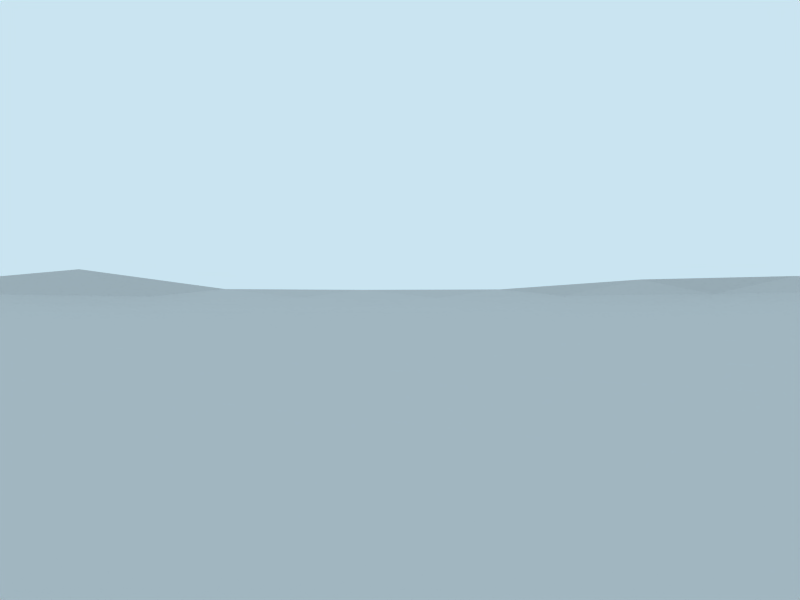 # Source: SkyboxGenerator.blend  (saved by Blender 2.79.0; exported with 4.5.12 LTS)
import bpy
from mathutils import Matrix  # noqa: F401  (used for matrix-valued properties, if any)

bpy.ops.wm.read_factory_settings(use_empty=True)
scene = bpy.context.scene
scene.name = 'Scene'

# ---- collections
col_collection_1 = bpy.data.collections.new('Collection 1'); scene.collection.children.link(col_collection_1)

# ---- materials (node trees are filled in below, after node groups)
mat_groundtexture = bpy.data.materials.new('GroundTexture')
mat_groundtexture.alpha_threshold = 0.0
mat_groundtexture.roughness = 0.5
mat_material = bpy.data.materials.new('Material')
mat_material.alpha_threshold = 0.0
mat_material.roughness = 0.5
mat_material.line_color = (0.0, 0.0, 0.0, 1.0)

# ---- material node trees

# ---- world
world_world = bpy.data.worlds.new('World'); scene.world = world_world
world_world.color = (0.7922, 0.8941, 0.9451)
world_world.use_sun_shadow = False
world_world.sun_shadow_jitter_overblur = 0.0
world_world.cycles.sampling_method = 'NONE'
world_world.cycles.sample_map_resolution = 256

# ---- cameras
cam_camera = bpy.data.cameras.new('Camera')
cam_camera.passepartout_alpha = 0.2
cam_camera.clip_end = 400.0
cam_camera.lens = 35.0
cam_camera.sensor_width = 32.0
cam_camera.sensor_height = 18.0
cam_camera.ortho_scale = 7.314
cam_camera.show_passepartout = False
cam_camera.show_safe_areas = True
cam_camera.dof.focus_distance = 0.0
cam_camera.dof.aperture_fstop = 128.0

# ---- meshes
me_icosphere_001 = bpy.data.meshes.new('Icosphere.001')
me_icosphere_001.from_pydata([(0.0, 0.0, -1.0), (0.7236, -0.5257, -0.4472), (-0.2764, -0.8506, -0.4472), (-0.8944, 0.0, -0.4472), (-0.2764, 0.8506, -0.4472), (0.7236, 0.5257, -0.4472), (-0.1625, -0.5, -0.8507), (0.4253, -0.309, -0.8507), (0.2629, -0.809, -0.5257), (0.8506, 0.0, -0.5257), (0.4253, 0.309, -0.8507), (-0.5257, 0.0, -0.8507), (-0.6882, -0.5, -0.5257), (-0.1625, 0.5, -0.8507), (-0.6882, 0.5, -0.5257), (0.2629, 0.809, -0.5257), (0.9511, -0.309, -2.98e-08), (0.9511, 0.309, 0.0), (1.863e-09, -1.0, 0.0), (0.5878, -0.809, -2.98e-08), (-0.9511, -0.309, 0.276), (-0.5878, -0.809, 2.98e-08), (-0.5878, 0.809, 0.0), (-0.9511, 0.309, 0.1424), (0.5878, 0.809, 0.0), (1.863e-09, 1.0, 0.0), (-0.08444, -0.2599, -0.9619), (0.5972, -0.4339, -0.6746), (-0.007027, -0.8627, -0.5057), (0.8183, -0.2733, -0.5057), (0.5972, 0.4339, -0.6746), (-0.2733, 1.04e-10, -0.9619), (-0.8226, -0.2599, -0.5057), (-0.08444, 0.2599, -0.9619), (-0.5014, 0.702, -0.5057), (0.5128, 0.6938, -0.5057), (0.8705, -0.4339, -0.2325), (-0.1437, -0.9619, -0.2325), (-0.9593, -0.1606, -0.2325), (-0.4492, 0.8627, -0.2325), (0.6816, 0.6938, -0.2325), (-0.2281, -0.702, -0.6746), (0.2211, -0.1606, -0.9619), (0.5128, -0.6938, -0.5057), (0.8183, 0.2733, -0.5057), (0.2211, 0.1606, -0.9619), (-0.7382, -1.56e-10, -0.6746), (-0.5014, -0.702, -0.5057), (-0.2281, 0.702, -0.6746), (-0.8226, 0.2599, -0.5057), (-0.007027, 0.8627, -0.5057), (0.8705, 0.4339, -0.2325), (0.6816, -0.6938, -0.2325), (-0.4492, -0.8627, -0.2325), (-0.9593, 0.1606, -0.2325), (-0.1437, 0.9619, -0.2325), (0.809, 0.5878, 0.1352), (-0.309, 0.9511, 0.1656), (-1.0, -1.421e-14, 0.1424), (-0.309, -0.9511, 0.0), (0.809, -0.5878, 0.1352), (0.309, 0.9511, 0.0), (0.4472, 0.8506, -0.2764), (0.1382, 0.9511, -0.2764), (-0.809, 0.5878, 0.1628), (-0.6708, 0.6882, -0.2764), (-0.8618, 0.4253, -0.2764), (-0.809, -0.5878, 0.276), (-0.8618, -0.4253, -0.2764), (-0.6708, -0.6882, -0.2764), (0.309, -0.9511, 0.0), (0.1382, -0.9511, -0.2764), (0.4472, -0.8506, -0.2764), (1.0, 0.0, 0.0), (0.9472, -0.1625, -0.2764), (0.9472, 0.1625, -0.2764), (0.3618, 0.5878, -0.7236), (0.1382, 0.4253, -0.8944), (0.05279, 0.6882, -0.7236), (-0.4472, 0.5257, -0.7236), (-0.3618, 0.2629, -0.8944), (-0.6382, 0.2629, -0.7236), (-0.6382, -0.2629, -0.7236), (-0.3618, -0.2629, -0.8944), (-0.4472, -0.5257, -0.7236), (0.6708, 0.1625, -0.7236), (0.6708, -0.1625, -0.7236), (0.4472, 7.105e-15, -0.8944), (0.05279, -0.6882, -0.7236), (0.1382, -0.4253, -0.8944), (0.3618, -0.5878, -0.7236), (-0.04263, -0.1312, -0.9904), (0.6667, -0.4844, -0.5663), (-0.1431, -0.8649, -0.481), (0.7783, -0.4033, -0.481), (0.6667, 0.4844, -0.5663), (-0.1379, -5.75e-10, -0.9904), (-0.8667, -0.1312, -0.481), (-0.04263, 0.1312, -0.9904), (-0.3926, 0.7838, -0.481), (0.6241, 0.6156, -0.481), (0.8047, -0.4844, -0.3431), (-0.212, -0.915, -0.3431), (-0.9357, -0.08108, -0.3431), (-0.3663, 0.8649, -0.3431), (0.7094, 0.6156, -0.3431), (-0.1972, -0.6069, -0.7701), (0.3263, -0.2371, -0.9151), (0.3916, -0.7587, -0.5207), (0.8426, 0.138, -0.5207), (0.3263, 0.2371, -0.9151), (-0.6381, -2.213e-10, -0.77), (-0.6006, -0.6069, -0.5207), (-0.1972, 0.6069, -0.7701), (-0.7627, 0.3836, -0.5207), (0.1292, 0.844, -0.5207), (0.9168, 0.3738, -0.117), (0.6388, -0.7564, -0.117), (-0.522, -0.8413, -0.117), (-0.9614, 0.2364, -0.117), (-0.07221, 0.9874, -0.117), (0.7072, 0.7072, 0.1338), (-0.4541, 0.8912, 0.1643), (-0.9879, -0.1565, -0.001386), (-0.1565, -0.9879, 0.1338), (0.8912, -0.4541, -0.001386), (0.1564, 0.9872, 0.2794), (0.3594, 0.8402, -0.406), (0.2031, 0.891, -0.406), (-0.8906, 0.4538, -0.001441), (-0.688, 0.6015, -0.406), (-0.7846, 0.4685, -0.406), (-0.7068, -0.7068, -0.001441), (-0.7846, -0.4685, -0.406), (-0.688, -0.6015, -0.406), (0.4538, -0.8906, -0.001441), (0.2031, -0.891, -0.406), (0.3594, -0.8402, -0.406), (0.9872, 0.1564, 0.1337), (0.9102, -0.08219, -0.406), (0.9102, 0.08219, -0.406), (0.3162, 0.7071, -0.6325), (-0.01226, 0.4685, -0.8834), (-0.05547, 0.6015, -0.797), (-0.5748, 0.5192, -0.6325), (-0.4493, 0.1331, -0.8834), (-0.5892, 0.1331, -0.797), (-0.6714, -0.3862, -0.6325), (-0.2654, -0.3862, -0.8834), (-0.3087, -0.5192, -0.797), (0.5549, 0.2386, -0.797), (0.5549, -0.2386, -0.797), (0.4418, -0.1564, -0.8834), (0.1598, -0.7579, -0.6325), (0.2853, -0.3718, -0.8834), (0.3984, -0.454, -0.797), (-0.1246, -0.3836, -0.9151), (0.5162, -0.3751, -0.7701), (0.1292, -0.844, -0.5207), (0.8426, -0.138, -0.5207), (0.5162, 0.3751, -0.7701), (-0.4034, -1.689e-10, -0.9151), (-0.7627, -0.3836, -0.5207), (-0.1246, 0.3836, -0.9151), (-0.6006, 0.6069, -0.5207), (0.3916, 0.7587, -0.5207), (0.9168, -0.3738, -0.117), (-0.07221, -0.9874, -0.117), (-0.9614, -0.2364, -0.117), (-0.522, 0.8413, -0.117), (0.6388, 0.7564, -0.117), (-0.2547, -0.7838, -0.5663), (0.1116, -0.08108, -0.9904), (0.6241, -0.6156, -0.481), (0.7783, 0.4033, -0.481), (0.1116, 0.08108, -0.9904), (-0.8241, -2.932e-10, -0.5663), (-0.3926, -0.7838, -0.481), (-0.2547, 0.7838, -0.5663), (-0.8667, 0.1312, -0.481), (-0.1431, 0.8649, -0.481), (0.8047, 0.4844, -0.3431), (0.7094, -0.6156, -0.3431), (-0.3663, -0.8649, -0.3431), (-0.9357, 0.08108, -0.3431), (-0.212, 0.915, -0.3431), (0.8912, 0.4541, -0.001386), (-0.1565, 0.9879, -0.001386), (-0.9879, 0.1565, 0.1411), (-0.4541, -0.8912, 0.1338), (0.7072, -0.7072, 0.1338), (0.4538, 0.8906, -0.001441), (0.5219, 0.8368, -0.1394), (0.06966, 0.9837, -0.1394), (-0.7068, 0.7068, 0.1613), (-0.6346, 0.7549, -0.1394), (-0.914, 0.3702, -0.1394), (-0.8906, -0.4538, 0.2746), (-0.914, -0.3702, -0.1394), (-0.6346, -0.7549, -0.1394), (0.1564, -0.9872, -0.001441), (0.06966, -0.9837, -0.1394), (0.5219, -0.8368, -0.1394), (0.9872, -0.1564, -0.001441), (0.9571, -0.2377, -0.1394), (0.9571, 0.2377, -0.1394), (0.3984, 0.454, -0.797), (0.2853, 0.3718, -0.8834), (0.1598, 0.7579, -0.6325), (-0.3087, 0.5192, -0.797), (-0.2654, 0.3862, -0.8834), (-0.6714, 0.3862, -0.6325), (-0.5892, -0.1331, -0.797), (-0.4493, -0.1331, -0.8834), (-0.5748, -0.5192, -0.6325), (0.7702, 0.08219, -0.6325), (0.7702, -0.08219, -0.6325), (0.4418, 0.1564, -0.8834), (-0.05547, -0.6015, -0.797), (-0.01226, -0.4685, -0.8834), (0.3162, -0.7071, -0.6325), (0.4419, -0.6476, -0.6212), (0.4846, -0.5163, -0.7066), (0.5622, -0.5712, -0.5979), (0.2099, -0.6461, -0.7329), (0.09677, -0.5638, -0.8193), (0.2531, -0.513, -0.8193), (-0.1191, -0.7926, -0.5979), (-0.0886, -0.7025, -0.7066), (0.02315, -0.7837, -0.6212), (0.3377, 0.08119, -0.9381), (0.3377, -0.08119, -0.9381), (0.2239, -3.735e-09, -0.9745), (0.5662, 0.0822, -0.8193), (0.6793, -5.474e-09, -0.7329), (0.5662, -0.0822, -0.8193), (0.717, 0.3582, -0.5979), (0.7525, 0.2202, -0.6212), (0.6408, 0.3014, -0.7066), (-0.4794, -0.6204, -0.6212), (-0.3413, -0.6204, -0.7066), (-0.3695, -0.7112, -0.5979), (-0.5496, -0.3993, -0.7329), (-0.5063, -0.2663, -0.8193), (-0.4097, -0.3993, -0.8193), (-0.7906, -0.1316, -0.5979), (-0.6955, -0.1328, -0.7066), (-0.7382, -0.2642, -0.6212), (-0.7382, 0.2642, -0.6212), (-0.6955, 0.1328, -0.7066), (-0.7906, 0.1316, -0.5979), (-0.5496, 0.3993, -0.7329), (-0.4097, 0.3993, -0.8193), (-0.5063, 0.2663, -0.8193), (-0.3695, 0.7112, -0.5979), (-0.3413, 0.6204, -0.7066), (-0.4794, 0.6204, -0.6212), (0.02315, 0.7837, -0.6212), (-0.0886, 0.7025, -0.7066), (-0.1191, 0.7926, -0.5979), (0.2099, 0.6461, -0.7329), (0.2531, 0.513, -0.8193), (0.09677, 0.5638, -0.8193), (0.5622, 0.5712, -0.5979), (0.4846, 0.5163, -0.7066), (0.4419, 0.6476, -0.6212), (0.9186, 0.3014, -0.2571), (0.8922, 0.2202, -0.3952), (0.8554, 0.3582, -0.3739), (0.9819, 0.08177, -0.1395), (0.9819, -0.08177, -0.1395), (0.9593, -1.078e-08, -0.2798), (0.5705, -0.7805, -0.2571), (0.4851, -0.7805, -0.3952), (0.605, -0.7028, -0.3739), (0.3812, -0.9086, -0.1395), (0.2256, -0.9591, -0.1395), (0.2964, -0.9123, -0.2798), (-0.566, -0.7837, -0.2571), (-0.5924, -0.7025, -0.3952), (-0.4815, -0.7926, -0.3739), (-0.7463, -0.6433, -0.1395), (-0.8424, -0.511, -0.1395), (-0.7761, -0.5638, -0.2798), (-0.9203, 0.2961, -0.2571), (-0.8512, 0.3463, -0.3952), (-0.9026, 0.213, -0.3739), (-0.8424, 0.511, -0.1395), (-0.7463, 0.6433, -0.1395), (-0.7761, 0.5638, -0.2798), (-0.002757, 0.9667, -0.2571), (0.06631, 0.9165, -0.3952), (-0.07635, 0.9242, -0.3739), (0.2256, 0.9591, -0.1395), (0.3812, 0.9086, -0.1395), (0.2964, 0.9123, -0.2798), (0.8457, 0.5146, -0.1171), (0.7862, 0.5712, -0.2355), (0.7507, 0.6453, -0.1171), (-0.2281, 0.9633, -0.1171), (-0.3003, 0.9242, -0.2355), (-0.3817, 0.9134, 0.04851), (-0.9866, 0.08078, -0.1171), (-0.9718, 6.176e-09, -0.2355), (-0.9866, -0.08078, -0.1171), (-0.3817, -0.9134, -0.1171), (-0.3003, -0.9242, -0.2355), (-0.2281, -0.9633, -0.1171), (0.7507, -0.6453, -0.1171), (0.7862, -0.5712, -0.2355), (0.8457, -0.5146, -0.1171), (0.5705, 0.7805, -0.2571), (0.605, 0.7028, -0.3739), (0.4851, 0.7805, -0.3952), (-0.566, 0.7837, -0.2571), (-0.4815, 0.7926, -0.3739), (-0.5924, 0.7025, -0.3952), (-0.9203, -0.2961, -0.2571), (-0.9026, -0.213, -0.3739), (-0.8512, -0.3463, -0.3952), (-0.002757, -0.9667, -0.2571), (-0.07635, -0.9242, -0.3739), (0.06631, -0.9165, -0.3952), (0.9186, -0.3014, -0.2571), (0.8554, -0.3582, -0.3739), (0.8922, -0.2202, -0.3952), (0.1816, 0.2961, -0.9381), (0.0692, 0.213, -0.9745), (0.02715, 0.3463, -0.9381), (-0.2255, 0.2642, -0.9381), (-0.1812, 0.1316, -0.9745), (-0.3209, 0.1328, -0.9381), (-0.3209, -0.1328, -0.9381), (-0.1812, -0.1316, -0.9745), (-0.2255, -0.2642, -0.9381), (0.7525, -0.2202, -0.6212), (0.717, -0.3582, -0.5979), (0.6408, -0.3014, -0.7066), (0.02715, -0.3463, -0.9381), (0.0692, -0.213, -0.9745), (0.1816, -0.2961, -0.9381)], [], [(0, 91, 172), (1, 94, 92), (0, 96, 91), (0, 98, 96), (0, 175, 98), (1, 101, 94), (2, 102, 93), (3, 103, 97), (4, 104, 99), (5, 105, 100), (1, 182, 101), (2, 183, 102), (3, 184, 103), (4, 185, 104), (5, 181, 105), (24, 191, 192), (15, 128, 115), (22, 194, 195), (14, 131, 114), (20, 197, 198), (12, 134, 112), (18, 200, 201), (8, 137, 108), (16, 203, 204), (9, 140, 109), (10, 160, 206), (10, 206, 207), (13, 143, 113), (13, 113, 209), (13, 209, 210), (11, 146, 111), (11, 111, 212), (11, 212, 213), (6, 149, 106), (9, 109, 215), (9, 215, 216), (7, 152, 107), (6, 106, 218), (6, 218, 219), (7, 155, 157), (90, 220, 221), (90, 221, 222), (27, 223, 92), (88, 153, 224), (88, 224, 225), (89, 226, 154), (41, 171, 227), (41, 227, 228), (88, 229, 153), (87, 217, 230), (87, 230, 231), (42, 232, 172), (85, 150, 233), (85, 233, 234), (86, 235, 151), (44, 174, 236), (44, 236, 237), (85, 238, 150), (84, 214, 239), (84, 239, 240), (41, 241, 171), (82, 147, 242), (82, 242, 243), (83, 244, 148), (46, 176, 245), (46, 245, 246), (82, 247, 147), (81, 211, 248), (81, 248, 249), (46, 250, 176), (79, 144, 251), (79, 251, 252), (80, 253, 145), (48, 178, 254), (48, 254, 255), (79, 256, 144), (78, 208, 257), (78, 257, 258), (48, 259, 178), (76, 141, 260), (76, 260, 261), (77, 262, 142), (30, 95, 263), (30, 263, 264), (76, 265, 141), (75, 205, 266), (75, 266, 267), (44, 268, 174), (73, 138, 269), (73, 269, 270), (74, 271, 139), (72, 202, 272), (72, 272, 273), (43, 274, 173), (70, 135, 275), (70, 275, 276), (71, 277, 136), (69, 199, 278), (69, 278, 279), (47, 280, 177), (67, 132, 281), (67, 281, 282), (68, 283, 133), (66, 196, 284), (66, 284, 285), (49, 286, 179), (64, 129, 287), (64, 287, 288), (65, 289, 130), (63, 193, 290), (63, 290, 291), (50, 292, 180), (61, 126, 293), (61, 293, 294), (62, 295, 127), (51, 116, 296), (51, 296, 297), (40, 298, 170), (55, 120, 299), (55, 299, 300), (39, 301, 169), (54, 119, 302), (54, 302, 303), (38, 304, 168), (53, 118, 305), (53, 305, 306), (37, 307, 167), (52, 117, 308), (52, 308, 309), (36, 310, 166), (40, 170, 311), (40, 311, 312), (35, 313, 165), (39, 169, 314), (39, 314, 315), (34, 316, 164), (38, 168, 317), (38, 317, 318), (32, 319, 162), (37, 167, 320), (37, 320, 321), (28, 322, 158), (36, 166, 323), (36, 323, 324), (29, 325, 159), (45, 110, 326), (45, 326, 327), (33, 328, 163), (33, 163, 329), (33, 329, 330), (31, 331, 161), (31, 161, 332), (31, 332, 333), (26, 334, 156), (29, 159, 335), (29, 335, 336), (27, 337, 157), (26, 156, 338), (26, 338, 339), (42, 340, 107), (107, 154, 7), (107, 340, 154), (340, 89, 154), (339, 340, 42), (339, 338, 340), (338, 89, 340), (338, 219, 89), (338, 156, 219), (156, 6, 219), (157, 151, 7), (157, 337, 151), (337, 86, 151), (336, 337, 27), (336, 335, 337), (335, 86, 337), (335, 216, 86), (335, 159, 216), (159, 9, 216), (156, 148, 6), (156, 334, 148), (334, 83, 148), (333, 334, 26), (333, 332, 334), (332, 83, 334), (332, 213, 83), (332, 161, 213), (161, 11, 213), (161, 145, 11), (161, 331, 145), (331, 80, 145), (330, 331, 31), (330, 329, 331), (329, 80, 331), (329, 210, 80), (329, 163, 210), (163, 13, 210), (163, 142, 13), (163, 328, 142), (328, 77, 142), (327, 328, 33), (327, 326, 328), (326, 77, 328), (326, 207, 77), (326, 110, 207), (110, 10, 207), (159, 139, 9), (159, 325, 139), (325, 74, 139), (324, 325, 29), (324, 323, 325), (323, 74, 325), (323, 204, 74), (323, 166, 204), (166, 16, 204), (158, 136, 8), (158, 322, 136), (322, 71, 136), (321, 322, 28), (321, 320, 322), (320, 71, 322), (320, 201, 71), (320, 167, 201), (167, 18, 201), (162, 133, 12), (162, 319, 133), (319, 68, 133), (318, 319, 32), (318, 317, 319), (317, 68, 319), (317, 198, 68), (317, 168, 198), (168, 20, 198), (164, 130, 14), (164, 316, 130), (316, 65, 130), (315, 316, 34), (315, 314, 316), (314, 65, 316), (314, 195, 65), (314, 169, 195), (169, 22, 195), (165, 127, 15), (165, 313, 127), (313, 62, 127), (312, 313, 35), (312, 311, 313), (311, 62, 313), (311, 192, 62), (311, 170, 192), (170, 24, 192), (166, 125, 16), (166, 310, 125), (310, 60, 125), (309, 310, 36), (309, 308, 310), (308, 60, 310), (308, 190, 60), (308, 117, 190), (117, 19, 190), (167, 124, 18), (167, 307, 124), (307, 59, 124), (306, 307, 37), (306, 305, 307), (305, 59, 307), (305, 189, 59), (305, 118, 189), (118, 21, 189), (168, 123, 20), (168, 304, 123), (304, 58, 123), (303, 304, 38), (303, 302, 304), (302, 58, 304), (302, 188, 58), (302, 119, 188), (119, 23, 188), (169, 122, 22), (169, 301, 122), (301, 57, 122), (300, 301, 39), (300, 299, 301), (299, 57, 301), (299, 187, 57), (299, 120, 187), (120, 25, 187), (170, 121, 24), (170, 298, 121), (298, 56, 121), (297, 298, 40), (297, 296, 298), (296, 56, 298), (296, 186, 56), (296, 116, 186), (116, 17, 186), (127, 128, 15), (127, 295, 128), (295, 63, 128), (294, 295, 62), (294, 293, 295), (293, 63, 295), (293, 193, 63), (293, 126, 193), (126, 25, 193), (180, 185, 4), (180, 292, 185), (292, 55, 185), (291, 292, 50), (291, 290, 292), (290, 55, 292), (290, 120, 55), (290, 193, 120), (193, 25, 120), (130, 131, 14), (130, 289, 131), (289, 66, 131), (288, 289, 65), (288, 287, 289), (287, 66, 289), (287, 196, 66), (287, 129, 196), (129, 23, 196), (179, 184, 3), (179, 286, 184), (286, 54, 184), (285, 286, 49), (285, 284, 286), (284, 54, 286), (284, 119, 54), (284, 196, 119), (196, 23, 119), (133, 134, 12), (133, 283, 134), (283, 69, 134), (282, 283, 68), (282, 281, 283), (281, 69, 283), (281, 199, 69), (281, 132, 199), (132, 21, 199), (177, 183, 2), (177, 280, 183), (280, 53, 183), (279, 280, 47), (279, 278, 280), (278, 53, 280), (278, 118, 53), (278, 199, 118), (199, 21, 118), (136, 137, 8), (136, 277, 137), (277, 72, 137), (276, 277, 71), (276, 275, 277), (275, 72, 277), (275, 202, 72), (275, 135, 202), (135, 19, 202), (173, 182, 1), (173, 274, 182), (274, 52, 182), (273, 274, 43), (273, 272, 274), (272, 52, 274), (272, 117, 52), (272, 202, 117), (202, 19, 117), (139, 140, 9), (139, 271, 140), (271, 75, 140), (270, 271, 74), (270, 269, 271), (269, 75, 271), (269, 205, 75), (269, 138, 205), (138, 17, 205), (174, 181, 5), (174, 268, 181), (268, 51, 181), (267, 268, 44), (267, 266, 268), (266, 51, 268), (266, 116, 51), (266, 205, 116), (205, 17, 116), (141, 165, 15), (141, 265, 165), (265, 35, 165), (264, 265, 76), (264, 263, 265), (263, 35, 265), (263, 100, 35), (263, 95, 100), (95, 5, 100), (142, 143, 13), (142, 262, 143), (262, 78, 143), (261, 262, 77), (261, 260, 262), (260, 78, 262), (260, 208, 78), (260, 141, 208), (141, 15, 208), (178, 180, 4), (178, 259, 180), (259, 50, 180), (258, 259, 48), (258, 257, 259), (257, 50, 259), (257, 115, 50), (257, 208, 115), (208, 15, 115), (144, 164, 14), (144, 256, 164), (256, 34, 164), (255, 256, 79), (255, 254, 256), (254, 34, 256), (254, 99, 34), (254, 178, 99), (178, 4, 99), (145, 146, 11), (145, 253, 146), (253, 81, 146), (252, 253, 80), (252, 251, 253), (251, 81, 253), (251, 211, 81), (251, 144, 211), (144, 14, 211), (176, 179, 3), (176, 250, 179), (250, 49, 179), (249, 250, 46), (249, 248, 250), (248, 49, 250), (248, 114, 49), (248, 211, 114), (211, 14, 114), (147, 162, 12), (147, 247, 162), (247, 32, 162), (246, 247, 82), (246, 245, 247), (245, 32, 247), (245, 97, 32), (245, 176, 97), (176, 3, 97), (148, 149, 6), (148, 244, 149), (244, 84, 149), (243, 244, 83), (243, 242, 244), (242, 84, 244), (242, 214, 84), (242, 147, 214), (147, 12, 214), (171, 177, 2), (171, 241, 177), (241, 47, 177), (240, 241, 41), (240, 239, 241), (239, 47, 241), (239, 112, 47), (239, 214, 112), (214, 12, 112), (150, 160, 10), (150, 238, 160), (238, 30, 160), (237, 238, 85), (237, 236, 238), (236, 30, 238), (236, 95, 30), (236, 174, 95), (174, 5, 95), (151, 152, 7), (151, 235, 152), (235, 87, 152), (234, 235, 86), (234, 233, 235), (233, 87, 235), (233, 217, 87), (233, 150, 217), (150, 10, 217), (172, 175, 0), (172, 232, 175), (232, 45, 175), (231, 232, 42), (231, 230, 232), (230, 45, 232), (230, 110, 45), (230, 217, 110), (217, 10, 110), (153, 158, 8), (153, 229, 158), (229, 28, 158), (228, 229, 88), (228, 227, 229), (227, 28, 229), (227, 93, 28), (227, 171, 93), (171, 2, 93), (154, 155, 7), (154, 226, 155), (226, 90, 155), (225, 226, 89), (225, 224, 226), (224, 90, 226), (224, 220, 90), (224, 153, 220), (153, 8, 220), (92, 173, 1), (92, 223, 173), (223, 43, 173), (222, 223, 27), (222, 221, 223), (221, 43, 223), (221, 108, 43), (221, 220, 108), (220, 8, 108), (157, 222, 27), (157, 155, 222), (155, 90, 222), (219, 225, 89), (219, 218, 225), (218, 88, 225), (218, 228, 88), (218, 106, 228), (106, 41, 228), (107, 231, 42), (107, 152, 231), (152, 87, 231), (216, 234, 86), (216, 215, 234), (215, 85, 234), (215, 237, 85), (215, 109, 237), (109, 44, 237), (106, 240, 41), (106, 149, 240), (149, 84, 240), (213, 243, 83), (213, 212, 243), (212, 82, 243), (212, 246, 82), (212, 111, 246), (111, 46, 246), (111, 249, 46), (111, 146, 249), (146, 81, 249), (210, 252, 80), (210, 209, 252), (209, 79, 252), (209, 255, 79), (209, 113, 255), (113, 48, 255), (113, 258, 48), (113, 143, 258), (143, 78, 258), (207, 261, 77), (207, 206, 261), (206, 76, 261), (206, 264, 76), (206, 160, 264), (160, 30, 264), (109, 267, 44), (109, 140, 267), (140, 75, 267), (204, 270, 74), (204, 203, 270), (203, 73, 270), (108, 273, 43), (108, 137, 273), (137, 72, 273), (201, 276, 71), (201, 200, 276), (200, 70, 276), (112, 279, 47), (112, 134, 279), (134, 69, 279), (198, 282, 68), (198, 197, 282), (197, 67, 282), (114, 285, 49), (114, 131, 285), (131, 66, 285), (195, 288, 65), (195, 194, 288), (194, 64, 288), (115, 291, 50), (115, 128, 291), (128, 63, 291), (192, 294, 62), (192, 191, 294), (191, 61, 294), (105, 297, 40), (105, 181, 297), (181, 51, 297), (104, 300, 39), (104, 185, 300), (185, 55, 300), (103, 303, 38), (103, 184, 303), (184, 54, 303), (102, 306, 37), (102, 183, 306), (183, 53, 306), (101, 309, 36), (101, 182, 309), (182, 52, 309), (100, 312, 35), (100, 105, 312), (105, 40, 312), (99, 315, 34), (99, 104, 315), (104, 39, 315), (97, 318, 32), (97, 103, 318), (103, 38, 318), (93, 321, 28), (93, 102, 321), (102, 37, 321), (94, 324, 29), (94, 101, 324), (101, 36, 324), (98, 327, 33), (98, 175, 327), (175, 45, 327), (96, 330, 31), (96, 98, 330), (98, 33, 330), (91, 333, 26), (91, 96, 333), (96, 31, 333), (92, 336, 27), (92, 94, 336), (94, 29, 336), (172, 339, 42), (172, 91, 339), (91, 26, 339)])
_uv = me_icosphere_001.uv_layers.new(name='UVMap')
_uv.uv.foreach_set('vector', [0.5, 0.5, 0.4787, 0.4344, 0.5558, 0.4595, 0.8618, 0.2371, 0.8892, 0.2983, 0.8334, 0.2578, 0.5, 0.5, 0.431, 0.5, 0.4787, 0.4344, 0.5, 0.5, 0.4787, 0.5656, 0.431, 0.5, 0.5, 0.5, 0.5558, 0.5405, 0.4787, 0.5656, 0.8618, 0.2371, 0.9023, 0.2578, 0.8892, 0.2983, 0.3618, 0.07468, 0.394, 0.04251, 0.4285, 0.06757, 0.05279, 0.5, 0.03214, 0.4595, 0.06663, 0.4344, 0.3618, 0.9253, 0.3169, 0.9324, 0.3037, 0.8919, 0.8618, 0.7629, 0.8547, 0.8078, 0.8121, 0.8078, 0.8618, 0.2371, 0.8547, 0.1922, 0.9023, 0.2578, 0.3618, 0.07468, 0.3169, 0.06757, 0.394, 0.04251, 0.05279, 0.5, 0.03214, 0.5405, 0.03214, 0.4595, 0.3618, 0.9253, 0.394, 0.9575, 0.3169, 0.9324, 0.8618, 0.7629, 0.9023, 0.7422, 0.8547, 0.8078, 0.7939, 0.9045, 0.7269, 0.9453, 0.7609, 0.9184, 0.6314, 0.9045, 0.6015, 0.9455, 0.5646, 0.922, 0.2061, 0.9045, 0.1466, 0.8534, 0.1827, 0.8774, 0.1559, 0.75, 0.1077, 0.7342, 0.1186, 0.6918, 0.02447, 0.3455, 0.05472, 0.2731, 0.04298, 0.3149, 0.1559, 0.25, 0.156, 0.1993, 0.1997, 0.1966, 0.5, 0.0, 0.5782, 0.006401, 0.5348, 0.008149, 0.6314, 0.09549, 0.6797, 0.0799, 0.6958, 0.1206, 0.9755, 0.3455, 0.9936, 0.4218, 0.9785, 0.3811, 0.9253, 0.5, 0.9551, 0.5411, 0.9213, 0.569, 0.7127, 0.6545, 0.7581, 0.6875, 0.6992, 0.727, 0.7127, 0.6545, 0.6992, 0.727, 0.6426, 0.6859, 0.4188, 0.75, 0.4723, 0.8007, 0.4014, 0.8034, 0.4188, 0.75, 0.4014, 0.8034, 0.3457, 0.7596, 0.4188, 0.75, 0.3457, 0.7596, 0.3673, 0.6931, 0.2371, 0.5, 0.2054, 0.5666, 0.181, 0.5, 0.2371, 0.5, 0.181, 0.5, 0.2054, 0.4334, 0.2371, 0.5, 0.2054, 0.4334, 0.2753, 0.4334, 0.4188, 0.25, 0.3457, 0.2404, 0.4014, 0.1966, 0.9253, 0.5, 0.9213, 0.569, 0.8851, 0.5411, 0.9253, 0.5, 0.8851, 0.5411, 0.8851, 0.4589, 0.7127, 0.3455, 0.7209, 0.4218, 0.6632, 0.3815, 0.4188, 0.25, 0.4014, 0.1966, 0.4723, 0.1993, 0.4188, 0.25, 0.4723, 0.1993, 0.4939, 0.2658, 0.7127, 0.3455, 0.6992, 0.273, 0.7581, 0.3125, 0.6809, 0.2061, 0.6581, 0.1464, 0.721, 0.1762, 0.6809, 0.2061, 0.721, 0.1762, 0.7423, 0.2419, 0.7986, 0.2831, 0.7811, 0.2144, 0.8334, 0.2578, 0.5264, 0.1559, 0.5799, 0.1211, 0.605, 0.177, 0.5264, 0.1559, 0.605, 0.177, 0.5484, 0.2181, 0.5691, 0.2873, 0.6266, 0.2435, 0.6426, 0.3141, 0.3859, 0.149, 0.3727, 0.1081, 0.4404, 0.1037, 0.3859, 0.149, 0.4404, 0.1037, 0.4557, 0.1487, 0.5264, 0.1559, 0.5116, 0.1081, 0.5799, 0.1211, 0.7236, 0.5, 0.7209, 0.5782, 0.6689, 0.5406, 0.7236, 0.5, 0.6689, 0.5406, 0.6689, 0.4594, 0.6105, 0.4197, 0.612, 0.5, 0.5558, 0.4595, 0.8354, 0.5812, 0.7774, 0.6193, 0.7831, 0.5411, 0.8354, 0.5812, 0.7831, 0.5411, 0.8397, 0.5, 0.8354, 0.4188, 0.7831, 0.4589, 0.7774, 0.3807, 0.9091, 0.6366, 0.8892, 0.7017, 0.8585, 0.6791, 0.9091, 0.6366, 0.8585, 0.6791, 0.8763, 0.6101, 0.8354, 0.5812, 0.8204, 0.6507, 0.7774, 0.6193, 0.2764, 0.2371, 0.2126, 0.2404, 0.2603, 0.1898, 0.2764, 0.2371, 0.2603, 0.1898, 0.3294, 0.1898, 0.3859, 0.149, 0.3153, 0.1444, 0.3727, 0.1081, 0.1809, 0.3686, 0.1643, 0.3069, 0.2252, 0.3004, 0.1809, 0.3686, 0.2252, 0.3004, 0.2468, 0.3669, 0.3191, 0.3686, 0.2951, 0.3004, 0.3673, 0.3069, 0.1309, 0.5, 0.08794, 0.5, 0.1047, 0.4342, 0.1309, 0.5, 0.1047, 0.4342, 0.1522, 0.4336, 0.1809, 0.3686, 0.1309, 0.3679, 0.1643, 0.3069, 0.1809, 0.6314, 0.1643, 0.6931, 0.1309, 0.6321, 0.1809, 0.6314, 0.1309, 0.6321, 0.1522, 0.5664, 0.1309, 0.5, 0.1047, 0.5658, 0.08794, 0.5, 0.2764, 0.7629, 0.2126, 0.7596, 0.2252, 0.6996, 0.2764, 0.7629, 0.2252, 0.6996, 0.2951, 0.6996, 0.3191, 0.6314, 0.2468, 0.6331, 0.2753, 0.5666, 0.3859, 0.851, 0.3727, 0.8919, 0.3153, 0.8556, 0.3859, 0.851, 0.3153, 0.8556, 0.3294, 0.8102, 0.2764, 0.7629, 0.2603, 0.8102, 0.2126, 0.7596, 0.5264, 0.8441, 0.5799, 0.8789, 0.5116, 0.8919, 0.5264, 0.8441, 0.5116, 0.8919, 0.4557, 0.8513, 0.3859, 0.851, 0.4404, 0.8963, 0.3727, 0.8919, 0.6809, 0.7939, 0.6581, 0.8536, 0.605, 0.823, 0.6809, 0.7939, 0.605, 0.823, 0.6266, 0.7565, 0.5691, 0.7127, 0.5484, 0.7819, 0.4939, 0.7342, 0.7986, 0.7169, 0.8334, 0.7422, 0.7811, 0.7856, 0.7986, 0.7169, 0.7811, 0.7856, 0.7423, 0.7581, 0.6809, 0.7939, 0.721, 0.8238, 0.6581, 0.8536, 0.9736, 0.5812, 0.9785, 0.6189, 0.9593, 0.6507, 0.9736, 0.5812, 0.9593, 0.6507, 0.9461, 0.6101, 0.9091, 0.6366, 0.9277, 0.6791, 0.8892, 0.7017, 1.0, 0.5, 0.9936, 0.5782, 0.9909, 0.5409, 1.0, 0.5, 0.9909, 0.5409, 0.9909, 0.4591, 0.9736, 0.4188, 0.9796, 0.5, 0.9551, 0.4589, 0.7236, 0.07468, 0.7609, 0.08161, 0.7852, 0.1098, 0.7236, 0.07468, 0.7852, 0.1098, 0.7425, 0.1098, 0.7564, 0.1531, 0.8025, 0.1486, 0.8121, 0.1922, 0.6545, 0.02447, 0.7269, 0.05472, 0.6906, 0.04572, 0.6545, 0.02447, 0.6906, 0.04572, 0.6128, 0.02045, 0.5691, 0.02447, 0.6482, 0.04384, 0.6015, 0.0545, 0.1646, 0.1559, 0.1827, 0.1226, 0.217, 0.1081, 0.1646, 0.1559, 0.217, 0.1081, 0.2038, 0.1487, 0.2493, 0.149, 0.2593, 0.1037, 0.3037, 0.1081, 0.09549, 0.2061, 0.1466, 0.1466, 0.1269, 0.1784, 0.09549, 0.2061, 0.1269, 0.1784, 0.07879, 0.2445, 0.0691, 0.2873, 0.112, 0.2181, 0.1077, 0.2658, 0.0691, 0.7127, 0.04298, 0.6851, 0.03987, 0.6481, 0.0691, 0.7127, 0.03987, 0.6481, 0.0744, 0.6731, 0.08869, 0.6299, 0.04871, 0.6065, 0.06663, 0.5656, 0.09549, 0.7939, 0.05472, 0.7269, 0.07879, 0.7555, 0.09549, 0.7939, 0.07879, 0.7555, 0.1269, 0.8216, 0.1646, 0.8441, 0.112, 0.7819, 0.156, 0.8007, 0.5691, 0.9755, 0.5348, 0.9919, 0.4986, 0.9834, 0.5691, 0.9755, 0.4986, 0.9834, 0.5332, 0.9583, 0.4965, 0.9313, 0.4618, 0.9621, 0.4285, 0.9324, 0.6545, 0.9755, 0.5782, 0.9936, 0.6128, 0.9795, 0.6545, 0.9755, 0.6128, 0.9795, 0.6906, 0.9543, 0.7236, 0.9253, 0.6482, 0.9562, 0.6797, 0.9201, 0.9352, 0.7169, 0.9584, 0.6869, 0.9228, 0.7573, 0.9352, 0.7169, 0.9228, 0.7573, 0.8931, 0.7856, 0.8408, 0.8469, 0.8754, 0.8226, 0.8194, 0.8782, 0.4282, 0.981, 0.4639, 0.9937, 0.386, 0.9817, 0.4282, 0.981, 0.386, 0.9817, 0.3499, 0.9621, 0.2754, 0.9313, 0.3091, 0.9567, 0.239, 0.9206, 0.02037, 0.5803, 0.0193, 0.6182, 0.006679, 0.5404, 0.02037, 0.5803, 0.006679, 0.5404, 0.01411, 0.5, 0.02037, 0.4197, 0.006679, 0.4596, 0.0193, 0.3818, 0.2754, 0.06867, 0.239, 0.07936, 0.3091, 0.0433, 0.2754, 0.06867, 0.3091, 0.0433, 0.3499, 0.03789, 0.4282, 0.01903, 0.386, 0.01834, 0.4639, 0.006291, 0.8408, 0.1531, 0.8194, 0.1218, 0.8754, 0.1774, 0.8408, 0.1531, 0.8754, 0.1774, 0.8931, 0.2144, 0.9352, 0.2831, 0.9228, 0.2427, 0.9584, 0.3131, 0.8408, 0.8469, 0.8194, 0.8782, 0.7852, 0.8902, 0.8408, 0.8469, 0.7852, 0.8902, 0.8025, 0.8514, 0.7564, 0.8469, 0.7425, 0.8902, 0.6958, 0.8794, 0.2754, 0.9313, 0.239, 0.9206, 0.217, 0.8919, 0.2754, 0.9313, 0.217, 0.8919, 0.2593, 0.8963, 0.2493, 0.851, 0.2038, 0.8513, 0.1997, 0.8034, 0.02037, 0.4197, 0.0193, 0.3818, 0.03987, 0.3519, 0.02037, 0.4197, 0.03987, 0.3519, 0.04871, 0.3935, 0.08869, 0.3701, 0.0744, 0.3269, 0.1186, 0.3082, 0.4282, 0.01903, 0.4639, 0.006291, 0.4986, 0.01664, 0.4282, 0.01903, 0.4986, 0.01664, 0.4618, 0.03789, 0.4965, 0.06867, 0.5332, 0.04173, 0.5646, 0.07802, 0.9352, 0.2831, 0.9584, 0.3131, 0.9593, 0.3493, 0.9352, 0.2831, 0.9593, 0.3493, 0.9277, 0.3209, 0.9091, 0.3634, 0.9461, 0.3899, 0.9213, 0.431, 0.6105, 0.5803, 0.6632, 0.6185, 0.5908, 0.6481, 0.6105, 0.5803, 0.5908, 0.6481, 0.5346, 0.6065, 0.4578, 0.6299, 0.5136, 0.6731, 0.4377, 0.6918, 0.4578, 0.6299, 0.4377, 0.6918, 0.3872, 0.6321, 0.4578, 0.6299, 0.3872, 0.6321, 0.4094, 0.5658, 0.3634, 0.5, 0.3395, 0.5664, 0.2983, 0.5, 0.3634, 0.5, 0.2983, 0.5, 0.3395, 0.4336, 0.3634, 0.5, 0.3395, 0.4336, 0.4094, 0.4342, 0.4578, 0.3701, 0.3872, 0.3679, 0.4377, 0.3082, 0.9091, 0.3634, 0.9213, 0.431, 0.8763, 0.3899, 0.9091, 0.3634, 0.8763, 0.3899, 0.8585, 0.3209, 0.7986, 0.2831, 0.8204, 0.3493, 0.7581, 0.3125, 0.4578, 0.3701, 0.4377, 0.3082, 0.5136, 0.3269, 0.4578, 0.3701, 0.5136, 0.3269, 0.5346, 0.3935, 0.6105, 0.4197, 0.5908, 0.3519, 0.6632, 0.3815, 0.6632, 0.3815, 0.6426, 0.3141, 0.7127, 0.3455, 0.6632, 0.3815, 0.5908, 0.3519, 0.6426, 0.3141, 0.5908, 0.3519, 0.5691, 0.2873, 0.6426, 0.3141, 0.5346, 0.3935, 0.5908, 0.3519, 0.6105, 0.4197, 0.5346, 0.3935, 0.5136, 0.3269, 0.5908, 0.3519, 0.5136, 0.3269, 0.5691, 0.2873, 0.5908, 0.3519, 0.5136, 0.3269, 0.4939, 0.2658, 0.5691, 0.2873, 0.5136, 0.3269, 0.4377, 0.3082, 0.4939, 0.2658, 0.4377, 0.3082, 0.4188, 0.25, 0.4939, 0.2658, 0.7581, 0.3125, 0.7774, 0.3807, 0.7127, 0.3455, 0.7581, 0.3125, 0.8204, 0.3493, 0.7774, 0.3807, 0.8204, 0.3493, 0.8354, 0.4188, 0.7774, 0.3807, 0.8585, 0.3209, 0.8204, 0.3493, 0.7986, 0.2831, 0.8585, 0.3209, 0.8763, 0.3899, 0.8204, 0.3493, 0.8763, 0.3899, 0.8354, 0.4188, 0.8204, 0.3493, 0.8763, 0.3899, 0.8851, 0.4589, 0.8354, 0.4188, 0.8763, 0.3899, 0.9213, 0.431, 0.8851, 0.4589, 0.9213, 0.431, 0.9253, 0.5, 0.8851, 0.4589, 0.4377, 0.3082, 0.3673, 0.3069, 0.4188, 0.25, 0.4377, 0.3082, 0.3872, 0.3679, 0.3673, 0.3069, 0.3872, 0.3679, 0.3191, 0.3686, 0.3673, 0.3069, 0.4094, 0.4342, 0.3872, 0.3679, 0.4578, 0.3701, 0.4094, 0.4342, 0.3395, 0.4336, 0.3872, 0.3679, 0.3395, 0.4336, 0.3191, 0.3686, 0.3872, 0.3679, 0.3395, 0.4336, 0.2753, 0.4334, 0.3191, 0.3686, 0.3395, 0.4336, 0.2983, 0.5, 0.2753, 0.4334, 0.2983, 0.5, 0.2371, 0.5, 0.2753, 0.4334, 0.2983, 0.5, 0.2753, 0.5666, 0.2371, 0.5, 0.2983, 0.5, 0.3395, 0.5664, 0.2753, 0.5666, 0.3395, 0.5664, 0.3191, 0.6314, 0.2753, 0.5666, 0.4094, 0.5658, 0.3395, 0.5664, 0.3634, 0.5, 0.4094, 0.5658, 0.3872, 0.6321, 0.3395, 0.5664, 0.3872, 0.6321, 0.3191, 0.6314, 0.3395, 0.5664, 0.3872, 0.6321, 0.3673, 0.6931, 0.3191, 0.6314, 0.3872, 0.6321, 0.4377, 0.6918, 0.3673, 0.6931, 0.4377, 0.6918, 0.4188, 0.75, 0.3673, 0.6931, 0.4377, 0.6918, 0.4939, 0.7342, 0.4188, 0.75, 0.4377, 0.6918, 0.5136, 0.6731, 0.4939, 0.7342, 0.5136, 0.6731, 0.5691, 0.7127, 0.4939, 0.7342, 0.5346, 0.6065, 0.5136, 0.6731, 0.4578, 0.6299, 0.5346, 0.6065, 0.5908, 0.6481, 0.5136, 0.6731, 0.5908, 0.6481, 0.5691, 0.7127, 0.5136, 0.6731, 0.5908, 0.6481, 0.6426, 0.6859, 0.5691, 0.7127, 0.5908, 0.6481, 0.6632, 0.6185, 0.6426, 0.6859, 0.6632, 0.6185, 0.7127, 0.6545, 0.6426, 0.6859, 0.9213, 0.431, 0.9551, 0.4589, 0.9253, 0.5, 0.9213, 0.431, 0.9461, 0.3899, 0.9551, 0.4589, 0.9461, 0.3899, 0.9736, 0.4188, 0.9551, 0.4589, 0.9277, 0.3209, 0.9461, 0.3899, 0.9091, 0.3634, 0.9277, 0.3209, 0.9593, 0.3493, 0.9461, 0.3899, 0.9593, 0.3493, 0.9736, 0.4188, 0.9461, 0.3899, 0.9593, 0.3493, 0.9785, 0.3811, 0.9736, 0.4188, 0.9593, 0.3493, 0.9584, 0.3131, 0.9785, 0.3811, 0.9584, 0.3131, 0.9755, 0.3455, 0.9785, 0.3811, 0.5646, 0.07802, 0.6015, 0.0545, 0.6314, 0.09549, 0.5646, 0.07802, 0.5332, 0.04173, 0.6015, 0.0545, 0.5332, 0.04173, 0.5691, 0.02447, 0.6015, 0.0545, 0.4618, 0.03789, 0.5332, 0.04173, 0.4965, 0.06867, 0.4618, 0.03789, 0.4986, 0.01664, 0.5332, 0.04173, 0.4986, 0.01664, 0.5691, 0.02447, 0.5332, 0.04173, 0.4986, 0.01664, 0.5348, 0.008149, 0.5691, 0.02447, 0.4986, 0.01664, 0.4639, 0.006291, 0.5348, 0.008149, 0.4639, 0.006291, 0.5, 0.0, 0.5348, 0.008149, 0.1186, 0.3082, 0.1077, 0.2658, 0.1559, 0.25, 0.1186, 0.3082, 0.0744, 0.3269, 0.1077, 0.2658, 0.0744, 0.3269, 0.0691, 0.2873, 0.1077, 0.2658, 0.04871, 0.3935, 0.0744, 0.3269, 0.08869, 0.3701, 0.04871, 0.3935, 0.03987, 0.3519, 0.0744, 0.3269, 0.03987, 0.3519, 0.0691, 0.2873, 0.0744, 0.3269, 0.03987, 0.3519, 0.04298, 0.3149, 0.0691, 0.2873, 0.03987, 0.3519, 0.0193, 0.3818, 0.04298, 0.3149, 0.0193, 0.3818, 0.02447, 0.3455, 0.04298, 0.3149, 0.1997, 0.8034, 0.156, 0.8007, 0.1559, 0.75, 0.1997, 0.8034, 0.2038, 0.8513, 0.156, 0.8007, 0.2038, 0.8513, 0.1646, 0.8441, 0.156, 0.8007, 0.2593, 0.8963, 0.2038, 0.8513, 0.2493, 0.851, 0.2593, 0.8963, 0.217, 0.8919, 0.2038, 0.8513, 0.217, 0.8919, 0.1646, 0.8441, 0.2038, 0.8513, 0.217, 0.8919, 0.1827, 0.8774, 0.1646, 0.8441, 0.217, 0.8919, 0.239, 0.9206, 0.1827, 0.8774, 0.239, 0.9206, 0.2061, 0.9045, 0.1827, 0.8774, 0.6958, 0.8794, 0.6797, 0.9201, 0.6314, 0.9045, 0.6958, 0.8794, 0.7425, 0.8902, 0.6797, 0.9201, 0.7425, 0.8902, 0.7236, 0.9253, 0.6797, 0.9201, 0.8025, 0.8514, 0.7425, 0.8902, 0.7564, 0.8469, 0.8025, 0.8514, 0.7852, 0.8902, 0.7425, 0.8902, 0.7852, 0.8902, 0.7236, 0.9253, 0.7425, 0.8902, 0.7852, 0.8902, 0.7609, 0.9184, 0.7236, 0.9253, 0.7852, 0.8902, 0.8194, 0.8782, 0.7609, 0.9184, 0.8194, 0.8782, 0.7939, 0.9045, 0.7609, 0.9184, 0.9584, 0.3131, 0.9456, 0.273, 0.9755, 0.3455, 0.9584, 0.3131, 0.9228, 0.2427, 0.9456, 0.273, 0.9228, 0.2427, 0.9045, 0.2061, 0.9456, 0.273, 0.8931, 0.2144, 0.9228, 0.2427, 0.9352, 0.2831, 0.8931, 0.2144, 0.8754, 0.1774, 0.9228, 0.2427, 0.8754, 0.1774, 0.9045, 0.2061, 0.9228, 0.2427, 0.8754, 0.1774, 0.8536, 0.1464, 0.9045, 0.2061, 0.8754, 0.1774, 0.8194, 0.1218, 0.8536, 0.1464, 0.8194, 0.1218, 0.7939, 0.09549, 0.8536, 0.1464, 0.4639, 0.006291, 0.4218, 0.006073, 0.5, 0.0, 0.4639, 0.006291, 0.386, 0.01834, 0.4218, 0.006073, 0.386, 0.01834, 0.3455, 0.02447, 0.4218, 0.006073, 0.3499, 0.03789, 0.386, 0.01834, 0.4282, 0.01903, 0.3499, 0.03789, 0.3091, 0.0433, 0.386, 0.01834, 0.3091, 0.0433, 0.3455, 0.02447, 0.386, 0.01834, 0.3091, 0.0433, 0.273, 0.05442, 0.3455, 0.02447, 0.3091, 0.0433, 0.239, 0.07936, 0.273, 0.05442, 0.239, 0.07936, 0.2061, 0.09549, 0.273, 0.05442, 0.0193, 0.3818, 0.006073, 0.4218, 0.02447, 0.3455, 0.0193, 0.3818, 0.006679, 0.4596, 0.006073, 0.4218, 0.006679, 0.4596, 0.0, 0.5, 0.006073, 0.4218, 0.01411, 0.5, 0.006679, 0.4596, 0.02037, 0.4197, 0.01411, 0.5, 0.006679, 0.5404, 0.006679, 0.4596, 0.006679, 0.5404, 0.0, 0.5, 0.006679, 0.4596, 0.006679, 0.5404, 0.006073, 0.5782, 0.0, 0.5, 0.006679, 0.5404, 0.0193, 0.6182, 0.006073, 0.5782, 0.0193, 0.6182, 0.02447, 0.6545, 0.006073, 0.5782, 0.239, 0.9206, 0.273, 0.9456, 0.2061, 0.9045, 0.239, 0.9206, 0.3091, 0.9567, 0.273, 0.9456, 0.3091, 0.9567, 0.3455, 0.9755, 0.273, 0.9456, 0.3499, 0.9621, 0.3091, 0.9567, 0.2754, 0.9313, 0.3499, 0.9621, 0.386, 0.9817, 0.3091, 0.9567, 0.386, 0.9817, 0.3455, 0.9755, 0.3091, 0.9567, 0.386, 0.9817, 0.4218, 0.9939, 0.3455, 0.9755, 0.386, 0.9817, 0.4639, 0.9937, 0.4218, 0.9939, 0.4639, 0.9937, 0.5, 1.0, 0.4218, 0.9939, 0.8194, 0.8782, 0.8536, 0.8536, 0.7939, 0.9045, 0.8194, 0.8782, 0.8754, 0.8226, 0.8536, 0.8536, 0.8754, 0.8226, 0.9045, 0.7939, 0.8536, 0.8536, 0.8931, 0.7856, 0.8754, 0.8226, 0.8408, 0.8469, 0.8931, 0.7856, 0.9228, 0.7573, 0.8754, 0.8226, 0.9228, 0.7573, 0.9045, 0.7939, 0.8754, 0.8226, 0.9228, 0.7573, 0.9456, 0.727, 0.9045, 0.7939, 0.9228, 0.7573, 0.9584, 0.6869, 0.9456, 0.727, 0.9584, 0.6869, 0.9755, 0.6545, 0.9456, 0.727, 0.6797, 0.9201, 0.6015, 0.9455, 0.6314, 0.9045, 0.6797, 0.9201, 0.6482, 0.9562, 0.6015, 0.9455, 0.6482, 0.9562, 0.5691, 0.9755, 0.6015, 0.9455, 0.6906, 0.9543, 0.6482, 0.9562, 0.7236, 0.9253, 0.6906, 0.9543, 0.6128, 0.9795, 0.6482, 0.9562, 0.6128, 0.9795, 0.5691, 0.9755, 0.6482, 0.9562, 0.6128, 0.9795, 0.5348, 0.9919, 0.5691, 0.9755, 0.6128, 0.9795, 0.5782, 0.9936, 0.5348, 0.9919, 0.5782, 0.9936, 0.5, 1.0, 0.5348, 0.9919, 0.4285, 0.9324, 0.394, 0.9575, 0.3618, 0.9253, 0.4285, 0.9324, 0.4618, 0.9621, 0.394, 0.9575, 0.4618, 0.9621, 0.4282, 0.981, 0.394, 0.9575, 0.5332, 0.9583, 0.4618, 0.9621, 0.4965, 0.9313, 0.5332, 0.9583, 0.4986, 0.9834, 0.4618, 0.9621, 0.4986, 0.9834, 0.4282, 0.981, 0.4618, 0.9621, 0.4986, 0.9834, 0.4639, 0.9937, 0.4282, 0.981, 0.4986, 0.9834, 0.5348, 0.9919, 0.4639, 0.9937, 0.5348, 0.9919, 0.5, 1.0, 0.4639, 0.9937, 0.156, 0.8007, 0.1077, 0.7342, 0.1559, 0.75, 0.156, 0.8007, 0.112, 0.7819, 0.1077, 0.7342, 0.112, 0.7819, 0.0691, 0.7127, 0.1077, 0.7342, 0.1269, 0.8216, 0.112, 0.7819, 0.1646, 0.8441, 0.1269, 0.8216, 0.07879, 0.7555, 0.112, 0.7819, 0.07879, 0.7555, 0.0691, 0.7127, 0.112, 0.7819, 0.07879, 0.7555, 0.04298, 0.6851, 0.0691, 0.7127, 0.07879, 0.7555, 0.05472, 0.7269, 0.04298, 0.6851, 0.05472, 0.7269, 0.02447, 0.6545, 0.04298, 0.6851, 0.06663, 0.5656, 0.03214, 0.5405, 0.05279, 0.5, 0.06663, 0.5656, 0.04871, 0.6065, 0.03214, 0.5405, 0.04871, 0.6065, 0.02037, 0.5803, 0.03214, 0.5405, 0.0744, 0.6731, 0.04871, 0.6065, 0.08869, 0.6299, 0.0744, 0.6731, 0.03987, 0.6481, 0.04871, 0.6065, 0.03987, 0.6481, 0.02037, 0.5803, 0.04871, 0.6065, 0.03987, 0.6481, 0.0193, 0.6182, 0.02037, 0.5803, 0.03987, 0.6481, 0.04298, 0.6851, 0.0193, 0.6182, 0.04298, 0.6851, 0.02447, 0.6545, 0.0193, 0.6182, 0.1077, 0.2658, 0.156, 0.1993, 0.1559, 0.25, 0.1077, 0.2658, 0.112, 0.2181, 0.156, 0.1993, 0.112, 0.2181, 0.1646, 0.1559, 0.156, 0.1993, 0.07879, 0.2445, 0.112, 0.2181, 0.0691, 0.2873, 0.07879, 0.2445, 0.1269, 0.1784, 0.112, 0.2181, 0.1269, 0.1784, 0.1646, 0.1559, 0.112, 0.2181, 0.1269, 0.1784, 0.1827, 0.1226, 0.1646, 0.1559, 0.1269, 0.1784, 0.1466, 0.1466, 0.1827, 0.1226, 0.1466, 0.1466, 0.2061, 0.09549, 0.1827, 0.1226, 0.3037, 0.1081, 0.3169, 0.06757, 0.3618, 0.07468, 0.3037, 0.1081, 0.2593, 0.1037, 0.3169, 0.06757, 0.2593, 0.1037, 0.2754, 0.06867, 0.3169, 0.06757, 0.2038, 0.1487, 0.2593, 0.1037, 0.2493, 0.149, 0.2038, 0.1487, 0.217, 0.1081, 0.2593, 0.1037, 0.217, 0.1081, 0.2754, 0.06867, 0.2593, 0.1037, 0.217, 0.1081, 0.239, 0.07936, 0.2754, 0.06867, 0.217, 0.1081, 0.1827, 0.1226, 0.239, 0.07936, 0.1827, 0.1226, 0.2061, 0.09549, 0.239, 0.07936, 0.6015, 0.0545, 0.6797, 0.0799, 0.6314, 0.09549, 0.6015, 0.0545, 0.6482, 0.04384, 0.6797, 0.0799, 0.6482, 0.04384, 0.7236, 0.07468, 0.6797, 0.0799, 0.6128, 0.02045, 0.6482, 0.04384, 0.5691, 0.02447, 0.6128, 0.02045, 0.6906, 0.04572, 0.6482, 0.04384, 0.6906, 0.04572, 0.7236, 0.07468, 0.6482, 0.04384, 0.6906, 0.04572, 0.7609, 0.08161, 0.7236, 0.07468, 0.6906, 0.04572, 0.7269, 0.05472, 0.7609, 0.08161, 0.7269, 0.05472, 0.7939, 0.09549, 0.7609, 0.08161, 0.8121, 0.1922, 0.8547, 0.1922, 0.8618, 0.2371, 0.8121, 0.1922, 0.8025, 0.1486, 0.8547, 0.1922, 0.8025, 0.1486, 0.8408, 0.1531, 0.8547, 0.1922, 0.7425, 0.1098, 0.8025, 0.1486, 0.7564, 0.1531, 0.7425, 0.1098, 0.7852, 0.1098, 0.8025, 0.1486, 0.7852, 0.1098, 0.8408, 0.1531, 0.8025, 0.1486, 0.7852, 0.1098, 0.8194, 0.1218, 0.8408, 0.1531, 0.7852, 0.1098, 0.7609, 0.08161, 0.8194, 0.1218, 0.7609, 0.08161, 0.7939, 0.09549, 0.8194, 0.1218, 0.9551, 0.4589, 0.9551, 0.5411, 0.9253, 0.5, 0.9551, 0.4589, 0.9796, 0.5, 0.9551, 0.5411, 0.9796, 0.5, 0.9736, 0.5812, 0.9551, 0.5411, 0.9909, 0.4591, 0.9796, 0.5, 0.9736, 0.4188, 0.9909, 0.4591, 0.9909, 0.5409, 0.9796, 0.5, 0.9909, 0.5409, 0.9736, 0.5812, 0.9796, 0.5, 0.9909, 0.5409, 0.9785, 0.6189, 0.9736, 0.5812, 0.9909, 0.5409, 0.9936, 0.5782, 0.9785, 0.6189, 0.9936, 0.5782, 0.9755, 0.6545, 0.9785, 0.6189, 0.8892, 0.7017, 0.9023, 0.7422, 0.8618, 0.7629, 0.8892, 0.7017, 0.9277, 0.6791, 0.9023, 0.7422, 0.9277, 0.6791, 0.9352, 0.7169, 0.9023, 0.7422, 0.9461, 0.6101, 0.9277, 0.6791, 0.9091, 0.6366, 0.9461, 0.6101, 0.9593, 0.6507, 0.9277, 0.6791, 0.9593, 0.6507, 0.9352, 0.7169, 0.9277, 0.6791, 0.9593, 0.6507, 0.9584, 0.6869, 0.9352, 0.7169, 0.9593, 0.6507, 0.9785, 0.6189, 0.9584, 0.6869, 0.9785, 0.6189, 0.9755, 0.6545, 0.9584, 0.6869, 0.6581, 0.8536, 0.6958, 0.8794, 0.6314, 0.9045, 0.6581, 0.8536, 0.721, 0.8238, 0.6958, 0.8794, 0.721, 0.8238, 0.7564, 0.8469, 0.6958, 0.8794, 0.7423, 0.7581, 0.721, 0.8238, 0.6809, 0.7939, 0.7423, 0.7581, 0.7811, 0.7856, 0.721, 0.8238, 0.7811, 0.7856, 0.7564, 0.8469, 0.721, 0.8238, 0.7811, 0.7856, 0.8121, 0.8078, 0.7564, 0.8469, 0.7811, 0.7856, 0.8334, 0.7422, 0.8121, 0.8078, 0.8334, 0.7422, 0.8618, 0.7629, 0.8121, 0.8078, 0.4939, 0.7342, 0.4723, 0.8007, 0.4188, 0.75, 0.4939, 0.7342, 0.5484, 0.7819, 0.4723, 0.8007, 0.5484, 0.7819, 0.5264, 0.8441, 0.4723, 0.8007, 0.6266, 0.7565, 0.5484, 0.7819, 0.5691, 0.7127, 0.6266, 0.7565, 0.605, 0.823, 0.5484, 0.7819, 0.605, 0.823, 0.5264, 0.8441, 0.5484, 0.7819, 0.605, 0.823, 0.5799, 0.8789, 0.5264, 0.8441, 0.605, 0.823, 0.6581, 0.8536, 0.5799, 0.8789, 0.6581, 0.8536, 0.6314, 0.9045, 0.5799, 0.8789, 0.3727, 0.8919, 0.4285, 0.9324, 0.3618, 0.9253, 0.3727, 0.8919, 0.4404, 0.8963, 0.4285, 0.9324, 0.4404, 0.8963, 0.4965, 0.9313, 0.4285, 0.9324, 0.4557, 0.8513, 0.4404, 0.8963, 0.3859, 0.851, 0.4557, 0.8513, 0.5116, 0.8919, 0.4404, 0.8963, 0.5116, 0.8919, 0.4965, 0.9313, 0.4404, 0.8963, 0.5116, 0.8919, 0.5646, 0.922, 0.4965, 0.9313, 0.5116, 0.8919, 0.5799, 0.8789, 0.5646, 0.922, 0.5799, 0.8789, 0.6314, 0.9045, 0.5646, 0.922, 0.2126, 0.7596, 0.1997, 0.8034, 0.1559, 0.75, 0.2126, 0.7596, 0.2603, 0.8102, 0.1997, 0.8034, 0.2603, 0.8102, 0.2493, 0.851, 0.1997, 0.8034, 0.3294, 0.8102, 0.2603, 0.8102, 0.2764, 0.7629, 0.3294, 0.8102, 0.3153, 0.8556, 0.2603, 0.8102, 0.3153, 0.8556, 0.2493, 0.851, 0.2603, 0.8102, 0.3153, 0.8556, 0.3037, 0.8919, 0.2493, 0.851, 0.3153, 0.8556, 0.3727, 0.8919, 0.3037, 0.8919, 0.3727, 0.8919, 0.3618, 0.9253, 0.3037, 0.8919, 0.2753, 0.5666, 0.2054, 0.5666, 0.2371, 0.5, 0.2753, 0.5666, 0.2468, 0.6331, 0.2054, 0.5666, 0.2468, 0.6331, 0.1809, 0.6314, 0.2054, 0.5666, 0.2951, 0.6996, 0.2468, 0.6331, 0.3191, 0.6314, 0.2951, 0.6996, 0.2252, 0.6996, 0.2468, 0.6331, 0.2252, 0.6996, 0.1809, 0.6314, 0.2468, 0.6331, 0.2252, 0.6996, 0.1643, 0.6931, 0.1809, 0.6314, 0.2252, 0.6996, 0.2126, 0.7596, 0.1643, 0.6931, 0.2126, 0.7596, 0.1559, 0.75, 0.1643, 0.6931, 0.08794, 0.5, 0.06663, 0.5656, 0.05279, 0.5, 0.08794, 0.5, 0.1047, 0.5658, 0.06663, 0.5656, 0.1047, 0.5658, 0.08869, 0.6299, 0.06663, 0.5656, 0.1522, 0.5664, 0.1047, 0.5658, 0.1309, 0.5, 0.1522, 0.5664, 0.1309, 0.6321, 0.1047, 0.5658, 0.1309, 0.6321, 0.08869, 0.6299, 0.1047, 0.5658, 0.1309, 0.6321, 0.1186, 0.6918, 0.08869, 0.6299, 0.1309, 0.6321, 0.1643, 0.6931, 0.1186, 0.6918, 0.1643, 0.6931, 0.1559, 0.75, 0.1186, 0.6918, 0.1643, 0.3069, 0.1186, 0.3082, 0.1559, 0.25, 0.1643, 0.3069, 0.1309, 0.3679, 0.1186, 0.3082, 0.1309, 0.3679, 0.08869, 0.3701, 0.1186, 0.3082, 0.1522, 0.4336, 0.1309, 0.3679, 0.1809, 0.3686, 0.1522, 0.4336, 0.1047, 0.4342, 0.1309, 0.3679, 0.1047, 0.4342, 0.08869, 0.3701, 0.1309, 0.3679, 0.1047, 0.4342, 0.06663, 0.4344, 0.08869, 0.3701, 0.1047, 0.4342, 0.08794, 0.5, 0.06663, 0.4344, 0.08794, 0.5, 0.05279, 0.5, 0.06663, 0.4344, 0.3673, 0.3069, 0.3457, 0.2404, 0.4188, 0.25, 0.3673, 0.3069, 0.2951, 0.3004, 0.3457, 0.2404, 0.2951, 0.3004, 0.2764, 0.2371, 0.3457, 0.2404, 0.2468, 0.3669, 0.2951, 0.3004, 0.3191, 0.3686, 0.2468, 0.3669, 0.2252, 0.3004, 0.2951, 0.3004, 0.2252, 0.3004, 0.2764, 0.2371, 0.2951, 0.3004, 0.2252, 0.3004, 0.2126, 0.2404, 0.2764, 0.2371, 0.2252, 0.3004, 0.1643, 0.3069, 0.2126, 0.2404, 0.1643, 0.3069, 0.1559, 0.25, 0.2126, 0.2404, 0.3727, 0.1081, 0.3037, 0.1081, 0.3618, 0.07468, 0.3727, 0.1081, 0.3153, 0.1444, 0.3037, 0.1081, 0.3153, 0.1444, 0.2493, 0.149, 0.3037, 0.1081, 0.3294, 0.1898, 0.3153, 0.1444, 0.3859, 0.149, 0.3294, 0.1898, 0.2603, 0.1898, 0.3153, 0.1444, 0.2603, 0.1898, 0.2493, 0.149, 0.3153, 0.1444, 0.2603, 0.1898, 0.1997, 0.1966, 0.2493, 0.149, 0.2603, 0.1898, 0.2126, 0.2404, 0.1997, 0.1966, 0.2126, 0.2404, 0.1559, 0.25, 0.1997, 0.1966, 0.7774, 0.6193, 0.7581, 0.6875, 0.7127, 0.6545, 0.7774, 0.6193, 0.8204, 0.6507, 0.7581, 0.6875, 0.8204, 0.6507, 0.7986, 0.7169, 0.7581, 0.6875, 0.8763, 0.6101, 0.8204, 0.6507, 0.8354, 0.5812, 0.8763, 0.6101, 0.8585, 0.6791, 0.8204, 0.6507, 0.8585, 0.6791, 0.7986, 0.7169, 0.8204, 0.6507, 0.8585, 0.6791, 0.8334, 0.7422, 0.7986, 0.7169, 0.8585, 0.6791, 0.8892, 0.7017, 0.8334, 0.7422, 0.8892, 0.7017, 0.8618, 0.7629, 0.8334, 0.7422, 0.7774, 0.3807, 0.7209, 0.4218, 0.7127, 0.3455, 0.7774, 0.3807, 0.7831, 0.4589, 0.7209, 0.4218, 0.7831, 0.4589, 0.7236, 0.5, 0.7209, 0.4218, 0.8397, 0.5, 0.7831, 0.4589, 0.8354, 0.4188, 0.8397, 0.5, 0.7831, 0.5411, 0.7831, 0.4589, 0.7831, 0.5411, 0.7236, 0.5, 0.7831, 0.4589, 0.7831, 0.5411, 0.7209, 0.5782, 0.7236, 0.5, 0.7831, 0.5411, 0.7774, 0.6193, 0.7209, 0.5782, 0.7774, 0.6193, 0.7127, 0.6545, 0.7209, 0.5782, 0.5558, 0.4595, 0.5558, 0.5405, 0.5, 0.5, 0.5558, 0.4595, 0.612, 0.5, 0.5558, 0.5405, 0.612, 0.5, 0.6105, 0.5803, 0.5558, 0.5405, 0.6689, 0.4594, 0.612, 0.5, 0.6105, 0.4197, 0.6689, 0.4594, 0.6689, 0.5406, 0.612, 0.5, 0.6689, 0.5406, 0.6105, 0.5803, 0.612, 0.5, 0.6689, 0.5406, 0.6632, 0.6185, 0.6105, 0.5803, 0.6689, 0.5406, 0.7209, 0.5782, 0.6632, 0.6185, 0.7209, 0.5782, 0.7127, 0.6545, 0.6632, 0.6185, 0.5799, 0.1211, 0.5646, 0.07802, 0.6314, 0.09549, 0.5799, 0.1211, 0.5116, 0.1081, 0.5646, 0.07802, 0.5116, 0.1081, 0.4965, 0.06867, 0.5646, 0.07802, 0.4557, 0.1487, 0.5116, 0.1081, 0.5264, 0.1559, 0.4557, 0.1487, 0.4404, 0.1037, 0.5116, 0.1081, 0.4404, 0.1037, 0.4965, 0.06867, 0.5116, 0.1081, 0.4404, 0.1037, 0.4285, 0.06757, 0.4965, 0.06867, 0.4404, 0.1037, 0.3727, 0.1081, 0.4285, 0.06757, 0.3727, 0.1081, 0.3618, 0.07468, 0.4285, 0.06757, 0.6426, 0.3141, 0.6992, 0.273, 0.7127, 0.3455, 0.6426, 0.3141, 0.6266, 0.2435, 0.6992, 0.273, 0.6266, 0.2435, 0.6809, 0.2061, 0.6992, 0.273, 0.5484, 0.2181, 0.6266, 0.2435, 0.5691, 0.2873, 0.5484, 0.2181, 0.605, 0.177, 0.6266, 0.2435, 0.605, 0.177, 0.6809, 0.2061, 0.6266, 0.2435, 0.605, 0.177, 0.6581, 0.1464, 0.6809, 0.2061, 0.605, 0.177, 0.5799, 0.1211, 0.6581, 0.1464, 0.5799, 0.1211, 0.6314, 0.09549, 0.6581, 0.1464, 0.8334, 0.2578, 0.8121, 0.1922, 0.8618, 0.2371, 0.8334, 0.2578, 0.7811, 0.2144, 0.8121, 0.1922, 0.7811, 0.2144, 0.7564, 0.1531, 0.8121, 0.1922, 0.7423, 0.2419, 0.7811, 0.2144, 0.7986, 0.2831, 0.7423, 0.2419, 0.721, 0.1762, 0.7811, 0.2144, 0.721, 0.1762, 0.7564, 0.1531, 0.7811, 0.2144, 0.721, 0.1762, 0.6958, 0.1206, 0.7564, 0.1531, 0.721, 0.1762, 0.6581, 0.1464, 0.6958, 0.1206, 0.6581, 0.1464, 0.6314, 0.09549, 0.6958, 0.1206, 0.7581, 0.3125, 0.7423, 0.2419, 0.7986, 0.2831, 0.7581, 0.3125, 0.6992, 0.273, 0.7423, 0.2419, 0.6992, 0.273, 0.6809, 0.2061, 0.7423, 0.2419, 0.4939, 0.2658, 0.5484, 0.2181, 0.5691, 0.2873, 0.4939, 0.2658, 0.4723, 0.1993, 0.5484, 0.2181, 0.4723, 0.1993, 0.5264, 0.1559, 0.5484, 0.2181, 0.4723, 0.1993, 0.4557, 0.1487, 0.5264, 0.1559, 0.4723, 0.1993, 0.4014, 0.1966, 0.4557, 0.1487, 0.4014, 0.1966, 0.3859, 0.149, 0.4557, 0.1487, 0.6632, 0.3815, 0.6689, 0.4594, 0.6105, 0.4197, 0.6632, 0.3815, 0.7209, 0.4218, 0.6689, 0.4594, 0.7209, 0.4218, 0.7236, 0.5, 0.6689, 0.4594, 0.8851, 0.4589, 0.8397, 0.5, 0.8354, 0.4188, 0.8851, 0.4589, 0.8851, 0.5411, 0.8397, 0.5, 0.8851, 0.5411, 0.8354, 0.5812, 0.8397, 0.5, 0.8851, 0.5411, 0.8763, 0.6101, 0.8354, 0.5812, 0.8851, 0.5411, 0.9213, 0.569, 0.8763, 0.6101, 0.9213, 0.569, 0.9091, 0.6366, 0.8763, 0.6101, 0.4014, 0.1966, 0.3294, 0.1898, 0.3859, 0.149, 0.4014, 0.1966, 0.3457, 0.2404, 0.3294, 0.1898, 0.3457, 0.2404, 0.2764, 0.2371, 0.3294, 0.1898, 0.2753, 0.4334, 0.2468, 0.3669, 0.3191, 0.3686, 0.2753, 0.4334, 0.2054, 0.4334, 0.2468, 0.3669, 0.2054, 0.4334, 0.1809, 0.3686, 0.2468, 0.3669, 0.2054, 0.4334, 0.1522, 0.4336, 0.1809, 0.3686, 0.2054, 0.4334, 0.181, 0.5, 0.1522, 0.4336, 0.181, 0.5, 0.1309, 0.5, 0.1522, 0.4336, 0.181, 0.5, 0.1522, 0.5664, 0.1309, 0.5, 0.181, 0.5, 0.2054, 0.5666, 0.1522, 0.5664, 0.2054, 0.5666, 0.1809, 0.6314, 0.1522, 0.5664, 0.3673, 0.6931, 0.2951, 0.6996, 0.3191, 0.6314, 0.3673, 0.6931, 0.3457, 0.7596, 0.2951, 0.6996, 0.3457, 0.7596, 0.2764, 0.7629, 0.2951, 0.6996, 0.3457, 0.7596, 0.3294, 0.8102, 0.2764, 0.7629, 0.3457, 0.7596, 0.4014, 0.8034, 0.3294, 0.8102, 0.4014, 0.8034, 0.3859, 0.851, 0.3294, 0.8102, 0.4014, 0.8034, 0.4557, 0.8513, 0.3859, 0.851, 0.4014, 0.8034, 0.4723, 0.8007, 0.4557, 0.8513, 0.4723, 0.8007, 0.5264, 0.8441, 0.4557, 0.8513, 0.6426, 0.6859, 0.6266, 0.7565, 0.5691, 0.7127, 0.6426, 0.6859, 0.6992, 0.727, 0.6266, 0.7565, 0.6992, 0.727, 0.6809, 0.7939, 0.6266, 0.7565, 0.6992, 0.727, 0.7423, 0.7581, 0.6809, 0.7939, 0.6992, 0.727, 0.7581, 0.6875, 0.7423, 0.7581, 0.7581, 0.6875, 0.7986, 0.7169, 0.7423, 0.7581, 0.9213, 0.569, 0.9461, 0.6101, 0.9091, 0.6366, 0.9213, 0.569, 0.9551, 0.5411, 0.9461, 0.6101, 0.9551, 0.5411, 0.9736, 0.5812, 0.9461, 0.6101, 0.9785, 0.3811, 0.9909, 0.4591, 0.9736, 0.4188, 0.9785, 0.3811, 0.9936, 0.4218, 0.9909, 0.4591, 0.9936, 0.4218, 1.0, 0.5, 0.9909, 0.4591, 0.6958, 0.1206, 0.7425, 0.1098, 0.7564, 0.1531, 0.6958, 0.1206, 0.6797, 0.0799, 0.7425, 0.1098, 0.6797, 0.0799, 0.7236, 0.07468, 0.7425, 0.1098, 0.5348, 0.008149, 0.6128, 0.02045, 0.5691, 0.02447, 0.5348, 0.008149, 0.5782, 0.006401, 0.6128, 0.02045, 0.5782, 0.006401, 0.6545, 0.02447, 0.6128, 0.02045, 0.1997, 0.1966, 0.2038, 0.1487, 0.2493, 0.149, 0.1997, 0.1966, 0.156, 0.1993, 0.2038, 0.1487, 0.156, 0.1993, 0.1646, 0.1559, 0.2038, 0.1487, 0.04298, 0.3149, 0.07879, 0.2445, 0.0691, 0.2873, 0.04298, 0.3149, 0.05472, 0.2731, 0.07879, 0.2445, 0.05472, 0.2731, 0.09549, 0.2061, 0.07879, 0.2445, 0.1186, 0.6918, 0.0744, 0.6731, 0.08869, 0.6299, 0.1186, 0.6918, 0.1077, 0.7342, 0.0744, 0.6731, 0.1077, 0.7342, 0.0691, 0.7127, 0.0744, 0.6731, 0.1827, 0.8774, 0.1269, 0.8216, 0.1646, 0.8441, 0.1827, 0.8774, 0.1466, 0.8534, 0.1269, 0.8216, 0.1466, 0.8534, 0.09549, 0.7939, 0.1269, 0.8216, 0.5646, 0.922, 0.5332, 0.9583, 0.4965, 0.9313, 0.5646, 0.922, 0.6015, 0.9455, 0.5332, 0.9583, 0.6015, 0.9455, 0.5691, 0.9755, 0.5332, 0.9583, 0.7609, 0.9184, 0.6906, 0.9543, 0.7236, 0.9253, 0.7609, 0.9184, 0.7269, 0.9453, 0.6906, 0.9543, 0.7269, 0.9453, 0.6545, 0.9755, 0.6906, 0.9543, 0.8547, 0.8078, 0.8931, 0.7856, 0.8408, 0.8469, 0.8547, 0.8078, 0.9023, 0.7422, 0.8931, 0.7856, 0.9023, 0.7422, 0.9352, 0.7169, 0.8931, 0.7856, 0.3169, 0.9324, 0.3499, 0.9621, 0.2754, 0.9313, 0.3169, 0.9324, 0.394, 0.9575, 0.3499, 0.9621, 0.394, 0.9575, 0.4282, 0.981, 0.3499, 0.9621, 0.03214, 0.4595, 0.01411, 0.5, 0.02037, 0.4197, 0.03214, 0.4595, 0.03214, 0.5405, 0.01411, 0.5, 0.03214, 0.5405, 0.02037, 0.5803, 0.01411, 0.5, 0.394, 0.04251, 0.3499, 0.03789, 0.4282, 0.01903, 0.394, 0.04251, 0.3169, 0.06757, 0.3499, 0.03789, 0.3169, 0.06757, 0.2754, 0.06867, 0.3499, 0.03789, 0.9023, 0.2578, 0.8931, 0.2144, 0.9352, 0.2831, 0.9023, 0.2578, 0.8547, 0.1922, 0.8931, 0.2144, 0.8547, 0.1922, 0.8408, 0.1531, 0.8931, 0.2144, 0.8121, 0.8078, 0.8025, 0.8514, 0.7564, 0.8469, 0.8121, 0.8078, 0.8547, 0.8078, 0.8025, 0.8514, 0.8547, 0.8078, 0.8408, 0.8469, 0.8025, 0.8514, 0.3037, 0.8919, 0.2593, 0.8963, 0.2493, 0.851, 0.3037, 0.8919, 0.3169, 0.9324, 0.2593, 0.8963, 0.3169, 0.9324, 0.2754, 0.9313, 0.2593, 0.8963, 0.06663, 0.4344, 0.04871, 0.3935, 0.08869, 0.3701, 0.06663, 0.4344, 0.03214, 0.4595, 0.04871, 0.3935, 0.03214, 0.4595, 0.02037, 0.4197, 0.04871, 0.3935, 0.4285, 0.06757, 0.4618, 0.03789, 0.4965, 0.06867, 0.4285, 0.06757, 0.394, 0.04251, 0.4618, 0.03789, 0.394, 0.04251, 0.4282, 0.01903, 0.4618, 0.03789, 0.8892, 0.2983, 0.9277, 0.3209, 0.9091, 0.3634, 0.8892, 0.2983, 0.9023, 0.2578, 0.9277, 0.3209, 0.9023, 0.2578, 0.9352, 0.2831, 0.9277, 0.3209, 0.4787, 0.5656, 0.5346, 0.6065, 0.4578, 0.6299, 0.4787, 0.5656, 0.5558, 0.5405, 0.5346, 0.6065, 0.5558, 0.5405, 0.6105, 0.5803, 0.5346, 0.6065, 0.431, 0.5, 0.4094, 0.5658, 0.3634, 0.5, 0.431, 0.5, 0.4787, 0.5656, 0.4094, 0.5658, 0.4787, 0.5656, 0.4578, 0.6299, 0.4094, 0.5658, 0.4787, 0.4344, 0.4094, 0.4342, 0.4578, 0.3701, 0.4787, 0.4344, 0.431, 0.5, 0.4094, 0.4342, 0.431, 0.5, 0.3634, 0.5, 0.4094, 0.4342, 0.8334, 0.2578, 0.8585, 0.3209, 0.7986, 0.2831, 0.8334, 0.2578, 0.8892, 0.2983, 0.8585, 0.3209, 0.8892, 0.2983, 0.9091, 0.3634, 0.8585, 0.3209, 0.5558, 0.4595, 0.5346, 0.3935, 0.6105, 0.4197, 0.5558, 0.4595, 0.4787, 0.4344, 0.5346, 0.3935, 0.4787, 0.4344, 0.4578, 0.3701, 0.5346, 0.3935])
me_icosphere_001.materials.append(mat_groundtexture)
me_icosphere_001.use_remesh_preserve_volume = False
me_icosphere_001.use_remesh_preserve_attributes = False
me_icosphere_001.use_mirror_vertex_groups = False
me_icosphere_001.update()
me_cube = bpy.data.meshes.new('Cube')
me_cube.from_pydata([(1.0, 1.0, -1.0), (1.0, -1.0, -1.0), (-1.0, -1.0, -1.0), (-1.0, 1.0, -1.0), (1.0, 1.0, 1.0), (1.0, -1.0, 1.0), (-1.0, -1.0, 1.0), (-1.0, 1.0, 1.0)], [], [(0, 1, 2, 3), (4, 7, 6, 5), (0, 4, 5, 1), (1, 5, 6, 2), (2, 6, 7, 3), (4, 0, 3, 7)])
me_cube.materials.append(mat_material)
me_cube.use_remesh_preserve_volume = False
me_cube.use_remesh_preserve_attributes = False
me_cube.use_mirror_vertex_groups = False
me_cube.update()

# ---- objects
ob_icosphere = bpy.data.objects.new('Icosphere', me_icosphere_001)
ob_cube = bpy.data.objects.new('Cube', me_cube)
ob_camera = bpy.data.objects.new('Camera', cam_camera)

# ---- transforms, parenting, visibility, modifiers, constraints
ob_icosphere.location = (-0.1287, 0.1725, 8.012)
ob_icosphere.scale = (205.2, 205.2, 14.37)
ob_icosphere.lineart.crease_threshold = 0.0
ob_cube.location = (0.0, 0.0, -2.291)
ob_cube.lock_rotations_4d = False
ob_cube.empty_display_type = 'ARROWS'
ob_cube.color = (0.0, 0.0, 0.0, 1.0)
ob_cube.lineart.crease_threshold = 0.0
ob_camera.location = (1.892, -3.451, -2.541)
ob_camera.rotation_euler = (1.61, 4.119e-07, -0.497)
ob_camera.lock_rotations_4d = False
ob_camera.empty_display_type = 'ARROWS'
ob_camera.color = (0.0, 0.0, 0.0, 0.0)
ob_camera.display_type = 'WIRE'
ob_camera.lineart.crease_threshold = 0.0

# ---- collection membership
col_collection_1.objects.link(ob_icosphere)
col_collection_1.objects.link(ob_cube)
col_collection_1.objects.link(ob_camera)

# ---- scene / render settings (as saved in the file)
scene.camera = ob_camera
scene.frame_start = 1; scene.frame_end = 250; scene.frame_set(1)
scene.render.engine = 'BLENDER_EEVEE_NEXT'
scene.render.image_settings.file_format = 'JPEG'
scene.render.image_settings.color_mode = 'RGB'
scene.render.image_settings.compression = 90
scene.render.resolution_x = 800
scene.render.resolution_y = 600
scene.render.pixel_aspect_x = 100.0
scene.render.pixel_aspect_y = 100.0
scene.render.fps = 25
scene.render.dither_intensity = 0.0
scene.render.use_compositing = False
scene.render.use_sequencer = False
scene.render.bake_margin = 2
scene.render.bake_bias = 0.0
scene.render.use_stamp_time = False
scene.render.use_stamp_date = False
scene.render.use_stamp_frame = False
scene.render.use_stamp_camera = False
scene.render.use_stamp_scene = False
scene.render.use_stamp_filename = False
scene.render.use_stamp_render_time = False
scene.render.stamp_font_size = 0
scene.cycles.use_denoising = False
scene.cycles.samples = 10
scene.cycles.sampling_pattern = 'TABULATED_SOBOL'
scene.cycles.light_sampling_threshold = 0.0
scene.cycles.use_adaptive_sampling = False
scene.cycles.use_light_tree = False
scene.cycles.blur_glossy = 0.0
scene.cycles.volume_bounces = 1
scene.cycles.pixel_filter_type = 'GAUSSIAN'
scene.cycles.sample_clamp_indirect = 0.0
scene.view_settings.view_transform = 'Raw'
bpy.context.view_layer.update()
